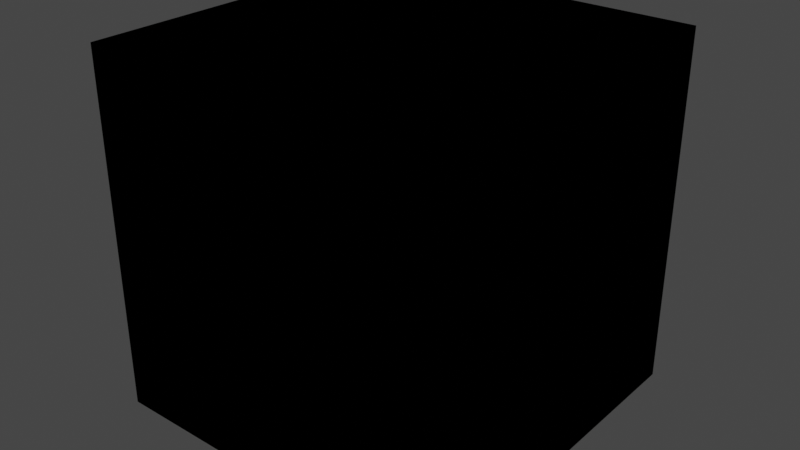 # Source: nodegroups.blend  (saved by Blender 2.93.20; exported with 4.5.12 LTS)
import bpy
from mathutils import Matrix  # noqa: F401  (used for matrix-valued properties, if any)

bpy.ops.wm.read_factory_settings(use_empty=True)
scene = bpy.context.scene
scene.name = 'Scene'

# ---- materials (node trees are filled in below, after node groups)
mat_material_storage = bpy.data.materials.new('Material_storage')
mat_material_storage.use_transparent_shadow = False

# ---- node groups
ng_normal_converter = bpy.data.node_groups.new('Normal-Converter', 'ShaderNodeTree')
_s = ng_normal_converter.interface.new_socket(name='Addative Normals', in_out='OUTPUT', socket_type='NodeSocketVector')
_s.min_value = 0.0
_s.max_value = 0.0
_s = ng_normal_converter.interface.new_socket(name='Bump Map Normals', in_out='OUTPUT', socket_type='NodeSocketVector')
_s.min_value = 0.0
_s.max_value = 0.0
_s = ng_normal_converter.interface.new_socket(name='Image', in_out='INPUT', socket_type='NodeSocketColor')
_s.default_value = (0.8, 0.8, 0.8, 1.0)
_s = ng_normal_converter.interface.new_socket(name='Distance', in_out='INPUT', socket_type='NodeSocketFloat')
_s.default_value = 0.1
_s.min_value = 0.0
_s.max_value = 1.0
_N = ng_normal_converter.nodes; _L = ng_normal_converter.links
n0 = _N.new('ShaderNodeCombineColor'); n0.name = 'Combine RGB.001'; n0.location = (44, -86)
n1 = _N.new('NodeGroupOutput'); n1.name = 'Group Output'; n1.location = (440, 0)
n2 = _N.new('ShaderNodeNormalMap'); n2.name = 'Normal Map.001'; n2.location = (232, 22)
n3 = _N.new('ShaderNodeCombineColor'); n3.name = 'Combine RGB'; n3.location = (45, -282)
n4 = _N.new('ShaderNodeSeparateColor'); n4.name = 'Separate RGB'; n4.location = (-306, -113)
n5 = _N.new('ShaderNodeBump'); n5.name = 'Bump'; n5.location = (246, -146)
n5.inputs[2].default_value = 1.0
n6 = _N.new('NodeGroupInput'); n6.name = 'Group Input'; n6.location = (-483, -175)
n7 = _N.new('ShaderNodeMath'); n7.name = 'Math'; n7.location = (-159, -325)
n7.inputs[2].default_value = 0.0
_L.new(n6.outputs[0], n4.inputs[0])
_L.new(n4.outputs[0], n0.inputs[0])
_L.new(n4.outputs[1], n0.inputs[1])
_L.new(n4.outputs[2], n7.inputs[0])
_L.new(n7.outputs[0], n0.inputs[2])
_L.new(n0.outputs[0], n2.inputs[1])
_L.new(n2.outputs[0], n1.inputs[0])
_L.new(n4.outputs[0], n3.inputs[0])
_L.new(n4.outputs[1], n3.inputs[1])
_L.new(n3.outputs[0], n5.inputs[4])
_L.new(n5.outputs[0], n1.inputs[1])
_L.new(n4.outputs[2], n5.inputs[3])
_L.new(n6.outputs[1], n5.inputs[1])
_L.new(n7.outputs[0], n3.inputs[2])
n1.is_active_output = True
ng_diff_spec_converter = bpy.data.node_groups.new('Diff-Spec-Converter', 'ShaderNodeTree')
_s = ng_diff_spec_converter.interface.new_socket(name='Base Color', in_out='OUTPUT', socket_type='NodeSocketColor')
_s.default_value = (0.0, 0.0, 0.0, 0.0)
_s = ng_diff_spec_converter.interface.new_socket(name='Spec', in_out='OUTPUT', socket_type='NodeSocketFloat')
_s.min_value = 0.0
_s.max_value = 0.0
_s = ng_diff_spec_converter.interface.new_socket(name='Roughness', in_out='OUTPUT', socket_type='NodeSocketFloat')
_s.min_value = 0.0
_s.max_value = 0.0
_s = ng_diff_spec_converter.interface.new_socket(name='Normal', in_out='OUTPUT', socket_type='NodeSocketVector')
_s.min_value = 0.0
_s.max_value = 0.0
_s = ng_diff_spec_converter.interface.new_socket(name='Diffuse', in_out='INPUT', socket_type='NodeSocketColor')
_s.default_value = (0.5, 0.5, 0.5, 1.0)
_s = ng_diff_spec_converter.interface.new_socket(name='Spec', in_out='INPUT', socket_type='NodeSocketColor')
_s.default_value = (0.8, 0.8, 0.8, 1.0)
_s = ng_diff_spec_converter.interface.new_socket(name='Normal', in_out='INPUT', socket_type='NodeSocketColor')
_s.default_value = (0.8, 0.8, 0.8, 1.0)
_N = ng_diff_spec_converter.nodes; _L = ng_diff_spec_converter.links
n0 = _N.new('ShaderNodeMix'); n0.name = 'Mix'; n0.location = (134, 356)
n0.width = 142
n0.data_type = 'RGBA'
n0.blend_type = 'MULTIPLY'
n1 = _N.new('ShaderNodeValToRGB'); n1.name = 'ColorRamp'; n1.location = (130, 6)
while len(n1.color_ramp.elements) > 1: n1.color_ramp.elements.remove(n1.color_ramp.elements[-1])
n1.color_ramp.elements[0].position = 0.0; n1.color_ramp.elements[0].color = (0.001246, 0.001246, 0.001246, 1.0)
_e = n1.color_ramp.elements.new(1.0); _e.color = (0.06283, 0.06283, 0.06283, 1.0)
n2 = _N.new('ShaderNodeValToRGB'); n2.name = 'ColorRamp.001'; n2.location = (141, -235)
while len(n2.color_ramp.elements) > 1: n2.color_ramp.elements.remove(n2.color_ramp.elements[-1])
n2.color_ramp.elements[0].position = 0.0; n2.color_ramp.elements[0].color = (1.0, 1.0, 1.0, 1.0)
_e = n2.color_ramp.elements.new(0.312); _e.color = (0.5, 0.5, 0.5, 1.0)
_e = n2.color_ramp.elements.new(1.0); _e.color = (0.0, 0.0, 0.0, 1.0)
n3 = _N.new('ShaderNodeSeparateColor'); n3.name = 'Separate RGB.001'; n3.location = (-116, -6)
n4 = _N.new('NodeGroupInput'); n4.name = 'Group Input'; n4.location = (-382, 0)
n5 = _N.new('ShaderNodeGroup'); n5.name = 'Group'; n5.location = (165, -483)
n5.node_tree = ng_normal_converter
n5.inputs[1].default_value = 0.1
n6 = _N.new('NodeGroupOutput'); n6.name = 'Group Output'; n6.location = (766, -16)
_L.new(n4.outputs[0], n0.inputs[6])
_L.new(n0.outputs[2], n6.inputs[0])
_L.new(n4.outputs[1], n3.inputs[0])
_L.new(n3.outputs[2], n1.inputs[0])
_L.new(n3.outputs[0], n0.inputs[7])
_L.new(n1.outputs[0], n6.inputs[1])
_L.new(n2.outputs[0], n6.inputs[2])
_L.new(n3.outputs[2], n2.inputs[0])
_L.new(n4.outputs[2], n5.inputs[0])
_L.new(n5.outputs[0], n6.inputs[3])
n6.is_active_output = True

# ---- material node trees
mat_material_storage.use_nodes = True; mat_material_storage.node_tree.nodes.clear()
_N = mat_material_storage.node_tree.nodes; _L = mat_material_storage.node_tree.links
n0 = _N.new('ShaderNodeGroup'); n0.name = 'Group.002'; n0.location = (160, 160)
n0.node_tree = ng_normal_converter
n0.inputs[0].default_value = (0.8, 0.8, 0.8, 1.0)
n0.inputs[1].default_value = 0.1
n1 = _N.new('ShaderNodeGroup'); n1.name = 'Group.003'; n1.location = (160, 403)
n1.node_tree = ng_diff_spec_converter
n1.inputs[0].default_value = (0.5, 0.5, 0.5, 1.0)
n1.inputs[1].default_value = (0.8, 0.8, 0.8, 1.0)
n1.inputs[2].default_value = (0.8, 0.8, 0.8, 1.0)

# ---- world
world_world = bpy.data.worlds.new('World'); scene.world = world_world
world_world.use_nodes = True; world_world.node_tree.nodes.clear()
_N = world_world.node_tree.nodes; _L = world_world.node_tree.links
n0 = _N.new('ShaderNodeOutputWorld'); n0.name = 'World Output'; n0.location = (300, 300)
n1 = _N.new('ShaderNodeBackground'); n1.name = 'Background'; n1.location = (10, 300)
n1.inputs[0].default_value = (0.05088, 0.05088, 0.05088, 1.0)
_L.new(n1.outputs[0], n0.inputs[0])
n0.is_active_output = True
world_world.color = (0.05088, 0.05088, 0.05088)
world_world.use_sun_shadow = False
world_world.sun_shadow_jitter_overblur = 0.0

# ---- meshes
me_cube = bpy.data.meshes.new('Cube')
me_cube.from_pydata([(-1.0, -1.0, -1.0), (-1.0, -1.0, 1.0), (-1.0, 1.0, -1.0), (-1.0, 1.0, 1.0), (1.0, -1.0, -1.0), (1.0, -1.0, 1.0), (1.0, 1.0, -1.0), (1.0, 1.0, 1.0)], [], [(0, 1, 3, 2), (2, 3, 7, 6), (6, 7, 5, 4), (4, 5, 1, 0), (2, 6, 4, 0), (7, 3, 1, 5)])
_uv = me_cube.uv_layers.new(name='UVMap')
_uv.uv.foreach_set('vector', [0.375, 0.0, 0.625, 0.0, 0.625, 0.25, 0.375, 0.25, 0.375, 0.25, 0.625, 0.25, 0.625, 0.5, 0.375, 0.5, 0.375, 0.5, 0.625, 0.5, 0.625, 0.75, 0.375, 0.75, 0.375, 0.75, 0.625, 0.75, 0.625, 1.0, 0.375, 1.0, 0.125, 0.5, 0.375, 0.5, 0.375, 0.75, 0.125, 0.75, 0.625, 0.5, 0.875, 0.5, 0.875, 0.75, 0.625, 0.75])
me_cube.materials.append(mat_material_storage)
me_cube.use_remesh_fix_poles = True
me_cube.use_remesh_preserve_attributes = False
me_cube.use_mirror_vertex_groups = False
me_cube.update()

# ---- objects
ob_cube = bpy.data.objects.new('Cube', me_cube)

# ---- transforms, parenting, visibility, modifiers, constraints
ob_cube.location = (0.0, 0.0, -2.0)
ob_cube.lineart.crease_threshold = 0.0

# ---- collection membership
scene.collection.objects.link(ob_cube)

# ---- scene / render settings (as saved in the file)
scene.frame_start = 1; scene.frame_end = 250; scene.frame_set(1)
scene.render.engine = 'BLENDER_EEVEE_NEXT'
scene.cycles.use_denoising = False
scene.cycles.samples = 128
scene.cycles.sampling_pattern = 'TABULATED_SOBOL'
scene.cycles.use_adaptive_sampling = False
scene.cycles.use_light_tree = False
scene.view_settings.view_transform = 'Filmic'
bpy.context.view_layer.update()

# ---- added for rendering (the .blend has no active camera and no usable light): camera, sun
cam_auto = bpy.data.cameras.new('AutoCamera')
cam_auto.lens = 50.0
cam_auto.sensor_width = 36.0
cam_auto.clip_end = 1000.0
ob_auto_camera = bpy.data.objects.new('AutoCamera', cam_auto)
scene.collection.objects.link(ob_auto_camera)
ob_auto_camera.location = (3.20507, -3.84609, 0.564058)
ob_auto_camera.rotation_euler = (1.09748, -7.21219e-08, 0.694738)
scene.camera = ob_auto_camera
light_auto_sun = bpy.data.lights.new('AutoSun', 'SUN')
light_auto_sun.energy = 3.0
light_auto_sun.angle = 0.0523599
ob_auto_sun = bpy.data.objects.new('AutoSun', light_auto_sun)
scene.collection.objects.link(ob_auto_sun)
ob_auto_sun.rotation_euler = (0.872665, 0.174533, 0.523599)
bpy.context.view_layer.update()
